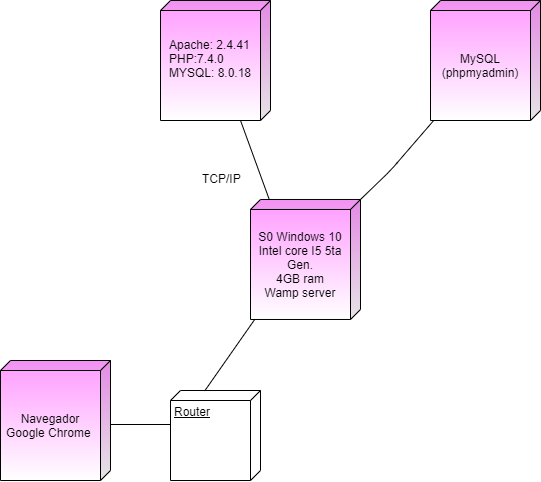

The diagram above was exported from draw.io. Its source (the exported page's mxGraphModel, read from the mxfile embedded in the PNG):
<mxGraphModel dx="981" dy="554" grid="1" gridSize="10" guides="1" tooltips="1" connect="1" arrows="1" fold="1" page="1" pageScale="1" pageWidth="850" pageHeight="1100" math="0" shadow="0">
  <root>
    <mxCell id="0" />
    <mxCell id="1" parent="0" />
    <mxCell id="9QlcSLoo2ORdWmLbwZZk-1" value="Router" style="verticalAlign=top;align=left;spacingTop=8;spacingLeft=2;spacingRight=12;shape=cube;size=10;direction=south;fontStyle=4;html=1;" parent="1" vertex="1">
      <mxGeometry x="290" y="390" width="90" height="90" as="geometry" />
    </mxCell>
    <mxCell id="9QlcSLoo2ORdWmLbwZZk-4" value="" style="line;strokeWidth=1;fillColor=none;align=left;verticalAlign=middle;spacingTop=-1;spacingLeft=3;spacingRight=3;rotatable=0;labelPosition=right;points=[];portConstraint=eastwest;" parent="1" vertex="1">
      <mxGeometry x="250" y="180" width="70" as="geometry" />
    </mxCell>
    <mxCell id="9QlcSLoo2ORdWmLbwZZk-14" value="" style="line;strokeWidth=1;fillColor=none;align=left;verticalAlign=middle;spacingTop=-1;spacingLeft=3;spacingRight=3;rotatable=0;labelPosition=right;points=[];portConstraint=eastwest;labelBackgroundColor=#CCCCCC;direction=south;rotation=160;" parent="1" vertex="1">
      <mxGeometry x="365.1" y="116.34" width="20" height="90.23" as="geometry" />
    </mxCell>
    <mxCell id="9QlcSLoo2ORdWmLbwZZk-18" value="TCP/IP" style="text;html=1;resizable=0;points=[];autosize=1;align=left;verticalAlign=top;spacingTop=-4;" parent="1" vertex="1">
      <mxGeometry x="320" y="169" width="50" height="20" as="geometry" />
    </mxCell>
    <mxCell id="9QlcSLoo2ORdWmLbwZZk-20" value="" style="line;strokeWidth=1;fillColor=none;align=left;verticalAlign=middle;spacingTop=-1;spacingLeft=3;spacingRight=3;rotatable=0;labelPosition=right;points=[];portConstraint=eastwest;labelBackgroundColor=#CCCCCC;direction=south;rotation=35;" parent="1" vertex="1">
      <mxGeometry x="346.56" y="306.63" width="8" height="92.28" as="geometry" />
    </mxCell>
    <mxCell id="9QlcSLoo2ORdWmLbwZZk-21" value="" style="line;strokeWidth=1;fillColor=none;align=left;verticalAlign=middle;spacingTop=-1;spacingLeft=3;spacingRight=3;rotatable=0;labelPosition=right;points=[];portConstraint=eastwest;labelBackgroundColor=#CCCCCC;" parent="1" vertex="1">
      <mxGeometry x="230" y="420" width="60" height="8" as="geometry" />
    </mxCell>
    <mxCell id="Yna_AtZJYFf7UI8cQOni-1" value="" style="endArrow=none;html=1;exitX=0;exitY=0;exitDx=0;exitDy=0;exitPerimeter=0;" edge="1" parent="1" source="Yna_AtZJYFf7UI8cQOni-5" target="Yna_AtZJYFf7UI8cQOni-2">
      <mxGeometry width="50" height="50" relative="1" as="geometry">
        <mxPoint x="550" y="189" as="sourcePoint" />
        <mxPoint x="600" y="139" as="targetPoint" />
        <Array as="points">
          <mxPoint x="510" y="170" />
        </Array>
      </mxGeometry>
    </mxCell>
    <mxCell id="Yna_AtZJYFf7UI8cQOni-2" value="MySQL (phpmyadmin)" style="shape=cube;whiteSpace=wrap;html=1;boundedLbl=1;backgroundOutline=1;darkOpacity=0.05;darkOpacity2=0.1;gradientColor=#FF99FF;fillColor=#FFFFFF;gradientDirection=north;size=10;flipV=0;flipH=1;" vertex="1" parent="1">
      <mxGeometry x="550" width="110" height="120" as="geometry" />
    </mxCell>
    <mxCell id="Yna_AtZJYFf7UI8cQOni-4" value="&lt;div style=&quot;text-align: left&quot;&gt;&lt;span&gt;Apache: 2.4.41&lt;/span&gt;&lt;br&gt;&lt;/div&gt;&lt;div style=&quot;text-align: left&quot;&gt;&lt;span&gt;PHP:7.4.0&lt;/span&gt;&lt;/div&gt;&lt;div style=&quot;text-align: left&quot;&gt;&lt;span&gt;MYSQL: 8.0.18&lt;/span&gt;&lt;/div&gt;&lt;div style=&quot;text-align: left&quot;&gt;&lt;br&gt;&lt;/div&gt;" style="shape=cube;whiteSpace=wrap;html=1;boundedLbl=1;backgroundOutline=1;darkOpacity=0.05;darkOpacity2=0.1;gradientColor=#FF99FF;fillColor=#FFFFFF;gradientDirection=north;size=10;rotation=0;flipH=1;" vertex="1" parent="1">
      <mxGeometry x="280" width="110" height="120" as="geometry" />
    </mxCell>
    <mxCell id="Yna_AtZJYFf7UI8cQOni-5" value="S0 Windows 10&lt;br&gt;Intel core I5 5ta Gen.&lt;br&gt;4GB ram&lt;br&gt;Wamp server" style="shape=cube;whiteSpace=wrap;html=1;boundedLbl=1;backgroundOutline=1;darkOpacity=0.05;darkOpacity2=0.1;gradientColor=#FF99FF;fillColor=#FFFFFF;gradientDirection=north;size=10;flipV=0;flipH=1;" vertex="1" parent="1">
      <mxGeometry x="370" y="198.98" width="110" height="120" as="geometry" />
    </mxCell>
    <mxCell id="Yna_AtZJYFf7UI8cQOni-6" value="Navegador Google Chrome&amp;nbsp;" style="shape=cube;whiteSpace=wrap;html=1;boundedLbl=1;backgroundOutline=1;darkOpacity=0.05;darkOpacity2=0.1;gradientColor=#FF99FF;fillColor=#FFFFFF;gradientDirection=north;size=10;flipV=0;flipH=1;" vertex="1" parent="1">
      <mxGeometry x="120" y="360" width="110" height="120" as="geometry" />
    </mxCell>
  </root>
</mxGraphModel>